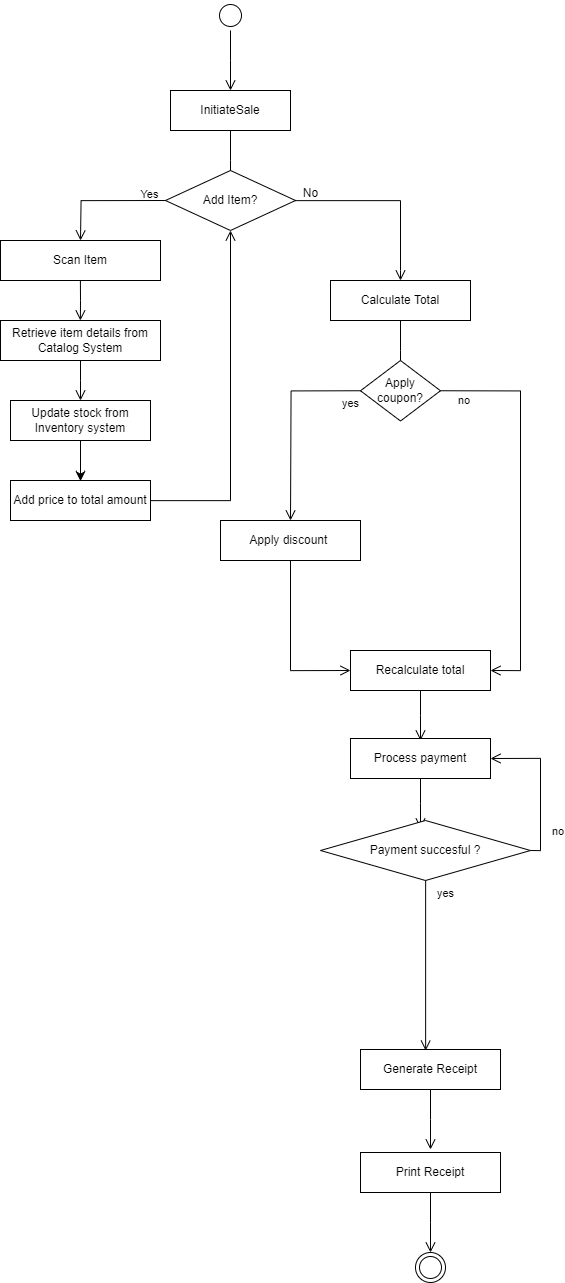

The diagram above was exported from draw.io. Its source (the exported page's mxGraphModel, read from the mxfile embedded in the PNG):
<mxGraphModel dx="2836" dy="5891" grid="1" gridSize="10" guides="1" tooltips="1" connect="1" arrows="1" fold="1" page="1" pageScale="1" pageWidth="850" pageHeight="1100" math="0" shadow="0">
  <root>
    <mxCell id="0" />
    <mxCell id="1" parent="0" />
    <mxCell id="2" value="InitiateSale" style="rounded=0;whiteSpace=wrap;html=1;arcSize=40;labelBackgroundColor=none;" vertex="1" parent="1">
      <mxGeometry x="2920" y="30" width="120" height="40" as="geometry" />
    </mxCell>
    <mxCell id="3" value="" style="edgeStyle=orthogonalEdgeStyle;html=1;verticalAlign=bottom;endArrow=open;endSize=8;rounded=0;labelBackgroundColor=none;fontColor=default;" edge="1" source="2" parent="1">
      <mxGeometry relative="1" as="geometry">
        <mxPoint x="2980" y="130" as="targetPoint" />
      </mxGeometry>
    </mxCell>
    <mxCell id="4" value="" style="ellipse;html=1;shape=startState;labelBackgroundColor=none;rounded=0;" vertex="1" parent="1">
      <mxGeometry x="2965" y="-60" width="30" height="30" as="geometry" />
    </mxCell>
    <mxCell id="5" value="" style="edgeStyle=orthogonalEdgeStyle;html=1;verticalAlign=bottom;endArrow=open;endSize=8;rounded=0;labelBackgroundColor=none;fontColor=default;" edge="1" source="4" parent="1">
      <mxGeometry relative="1" as="geometry">
        <mxPoint x="2980" y="30" as="targetPoint" />
      </mxGeometry>
    </mxCell>
    <mxCell id="6" value="Add Item?" style="rhombus;whiteSpace=wrap;html=1;labelBackgroundColor=none;rounded=0;" vertex="1" parent="1">
      <mxGeometry x="2915" y="110" width="130" height="60" as="geometry" />
    </mxCell>
    <mxCell id="7" value="" style="edgeStyle=orthogonalEdgeStyle;html=1;align=left;verticalAlign=bottom;endArrow=open;endSize=8;rounded=0;labelBackgroundColor=none;fontColor=default;" edge="1" source="6" parent="1">
      <mxGeometry x="-1" relative="1" as="geometry">
        <mxPoint x="3150" y="220" as="targetPoint" />
        <Array as="points">
          <mxPoint x="3150" y="140" />
          <mxPoint x="3150" y="210" />
        </Array>
      </mxGeometry>
    </mxCell>
    <mxCell id="8" value="" style="edgeStyle=orthogonalEdgeStyle;html=1;align=left;verticalAlign=top;endArrow=open;endSize=8;rounded=0;exitX=0;exitY=0.5;exitDx=0;exitDy=0;labelBackgroundColor=none;fontColor=default;" edge="1" source="6" parent="1">
      <mxGeometry x="-0.8176" y="10" relative="1" as="geometry">
        <mxPoint x="2830" y="180" as="targetPoint" />
        <mxPoint as="offset" />
      </mxGeometry>
    </mxCell>
    <mxCell id="9" value="Yes" style="edgeLabel;html=1;align=center;verticalAlign=middle;resizable=0;points=[];labelBackgroundColor=none;rounded=0;" connectable="0" vertex="1" parent="8">
      <mxGeometry x="-0.7305" y="1" relative="1" as="geometry">
        <mxPoint y="-8" as="offset" />
      </mxGeometry>
    </mxCell>
    <mxCell id="10" value="No" style="text;html=1;align=center;verticalAlign=middle;resizable=0;points=[];autosize=1;strokeColor=none;fillColor=none;labelBackgroundColor=none;rounded=0;" vertex="1" parent="1">
      <mxGeometry x="3040" y="118" width="40" height="30" as="geometry" />
    </mxCell>
    <mxCell id="11" value="Retrieve item details from Catalog System" style="rounded=0;whiteSpace=wrap;html=1;arcSize=40;labelBackgroundColor=none;" vertex="1" parent="1">
      <mxGeometry x="2750" y="260" width="160" height="40" as="geometry" />
    </mxCell>
    <mxCell id="12" value="" style="edgeStyle=orthogonalEdgeStyle;html=1;verticalAlign=bottom;endArrow=open;endSize=8;rounded=0;entryX=0.5;entryY=0;entryDx=0;entryDy=0;labelBackgroundColor=none;fontColor=default;" edge="1" source="11" target="16" parent="1">
      <mxGeometry relative="1" as="geometry">
        <mxPoint x="2830" y="320" as="targetPoint" />
        <Array as="points">
          <mxPoint x="2830" y="320" />
          <mxPoint x="2830" y="320" />
        </Array>
      </mxGeometry>
    </mxCell>
    <mxCell id="13" value="Calculate Total" style="rounded=0;whiteSpace=wrap;html=1;arcSize=40;labelBackgroundColor=none;" vertex="1" parent="1">
      <mxGeometry x="3080" y="220" width="140" height="40" as="geometry" />
    </mxCell>
    <mxCell id="14" value="" style="edgeStyle=orthogonalEdgeStyle;html=1;verticalAlign=bottom;endArrow=open;endSize=8;rounded=0;labelBackgroundColor=none;fontColor=default;" edge="1" source="13" parent="1">
      <mxGeometry relative="1" as="geometry">
        <mxPoint x="3150" y="320" as="targetPoint" />
      </mxGeometry>
    </mxCell>
    <mxCell id="15" value="" style="edgeStyle=orthogonalEdgeStyle;rounded=0;orthogonalLoop=1;jettySize=auto;html=1;labelBackgroundColor=none;fontColor=default;" edge="1" source="16" target="18" parent="1">
      <mxGeometry relative="1" as="geometry" />
    </mxCell>
    <mxCell id="16" value="Update stock from Inventory system" style="rounded=0;whiteSpace=wrap;html=1;arcSize=40;labelBackgroundColor=none;" vertex="1" parent="1">
      <mxGeometry x="2760" y="340" width="140" height="40" as="geometry" />
    </mxCell>
    <mxCell id="17" value="" style="edgeStyle=orthogonalEdgeStyle;html=1;verticalAlign=bottom;endArrow=open;endSize=8;rounded=0;labelBackgroundColor=none;fontColor=default;" edge="1" source="16" parent="1">
      <mxGeometry relative="1" as="geometry">
        <mxPoint x="2830" y="420.5" as="targetPoint" />
      </mxGeometry>
    </mxCell>
    <mxCell id="18" value="Add price to total amount" style="rounded=0;whiteSpace=wrap;html=1;arcSize=40;labelBackgroundColor=none;" vertex="1" parent="1">
      <mxGeometry x="2760" y="420" width="140" height="40" as="geometry" />
    </mxCell>
    <mxCell id="19" value="" style="edgeStyle=orthogonalEdgeStyle;html=1;verticalAlign=bottom;endArrow=open;endSize=8;rounded=0;entryX=0.5;entryY=1;entryDx=0;entryDy=0;labelBackgroundColor=none;fontColor=default;" edge="1" source="18" target="6" parent="1">
      <mxGeometry relative="1" as="geometry">
        <mxPoint x="2830" y="520" as="targetPoint" />
      </mxGeometry>
    </mxCell>
    <mxCell id="20" value="Apply coupon?" style="rhombus;whiteSpace=wrap;html=1;labelBackgroundColor=none;rounded=0;" vertex="1" parent="1">
      <mxGeometry x="3110" y="300" width="80" height="60.5" as="geometry" />
    </mxCell>
    <mxCell id="21" value="no" style="edgeStyle=orthogonalEdgeStyle;html=1;align=left;verticalAlign=bottom;endArrow=open;endSize=8;rounded=0;exitX=1;exitY=0.5;exitDx=0;exitDy=0;entryX=1;entryY=0.5;entryDx=0;entryDy=0;labelBackgroundColor=none;fontColor=default;" edge="1" source="20" target="25" parent="1">
      <mxGeometry x="-0.9086" y="-19" relative="1" as="geometry">
        <mxPoint x="3270" y="460" as="targetPoint" />
        <Array as="points">
          <mxPoint x="3270" y="330" />
          <mxPoint x="3270" y="610" />
        </Array>
        <mxPoint x="-1" as="offset" />
      </mxGeometry>
    </mxCell>
    <mxCell id="22" value="yes" style="edgeStyle=orthogonalEdgeStyle;html=1;align=left;verticalAlign=top;endArrow=open;endSize=8;rounded=0;exitX=0;exitY=0.5;exitDx=0;exitDy=0;labelBackgroundColor=none;fontColor=default;" edge="1" source="20" parent="1">
      <mxGeometry x="-0.7884" relative="1" as="geometry">
        <mxPoint x="3040" y="460" as="targetPoint" />
        <mxPoint as="offset" />
      </mxGeometry>
    </mxCell>
    <mxCell id="23" value="Apply discount&amp;nbsp;" style="rounded=0;whiteSpace=wrap;html=1;arcSize=40;labelBackgroundColor=none;" vertex="1" parent="1">
      <mxGeometry x="2970" y="460" width="140" height="40" as="geometry" />
    </mxCell>
    <mxCell id="24" value="" style="edgeStyle=orthogonalEdgeStyle;html=1;verticalAlign=bottom;endArrow=open;endSize=8;rounded=0;entryX=0;entryY=0.5;entryDx=0;entryDy=0;labelBackgroundColor=none;fontColor=default;" edge="1" source="23" target="25" parent="1">
      <mxGeometry relative="1" as="geometry">
        <mxPoint x="3040" y="560" as="targetPoint" />
      </mxGeometry>
    </mxCell>
    <mxCell id="25" value="Recalculate total" style="rounded=0;whiteSpace=wrap;html=1;arcSize=40;labelBackgroundColor=none;" vertex="1" parent="1">
      <mxGeometry x="3100" y="590" width="140" height="40" as="geometry" />
    </mxCell>
    <mxCell id="26" value="" style="edgeStyle=orthogonalEdgeStyle;html=1;verticalAlign=bottom;endArrow=open;endSize=8;rounded=0;labelBackgroundColor=none;fontColor=default;" edge="1" source="25" parent="1">
      <mxGeometry relative="1" as="geometry">
        <mxPoint x="3170" y="680" as="targetPoint" />
      </mxGeometry>
    </mxCell>
    <mxCell id="27" value="Process payment" style="rounded=0;whiteSpace=wrap;html=1;arcSize=40;labelBackgroundColor=none;" vertex="1" parent="1">
      <mxGeometry x="3100" y="678" width="140" height="40" as="geometry" />
    </mxCell>
    <mxCell id="28" value="" style="edgeStyle=orthogonalEdgeStyle;html=1;verticalAlign=bottom;endArrow=open;endSize=8;rounded=0;labelBackgroundColor=none;fontColor=default;" edge="1" source="27" parent="1">
      <mxGeometry relative="1" as="geometry">
        <mxPoint x="3170" y="768" as="targetPoint" />
      </mxGeometry>
    </mxCell>
    <mxCell id="29" value="Payment succesful ?" style="rhombus;whiteSpace=wrap;html=1;labelBackgroundColor=none;rounded=0;" vertex="1" parent="1">
      <mxGeometry x="3070" y="760" width="210" height="60" as="geometry" />
    </mxCell>
    <mxCell id="30" value="no" style="edgeStyle=orthogonalEdgeStyle;html=1;align=left;verticalAlign=bottom;endArrow=open;endSize=8;rounded=0;entryX=1;entryY=0.5;entryDx=0;entryDy=0;exitX=1;exitY=0.5;exitDx=0;exitDy=0;labelBackgroundColor=none;fontColor=default;" edge="1" source="29" target="27" parent="1">
      <mxGeometry x="-0.7363" y="-10" relative="1" as="geometry">
        <mxPoint x="3400" y="920" as="targetPoint" />
        <mxPoint as="offset" />
      </mxGeometry>
    </mxCell>
    <mxCell id="31" value="yes" style="edgeStyle=orthogonalEdgeStyle;html=1;align=left;verticalAlign=top;endArrow=open;endSize=8;rounded=0;labelBackgroundColor=none;fontColor=default;" edge="1" source="29" parent="1">
      <mxGeometry x="-0.9984" y="10" relative="1" as="geometry">
        <mxPoint x="3175" y="990" as="targetPoint" />
        <Array as="points">
          <mxPoint x="3175" y="990" />
        </Array>
        <mxPoint as="offset" />
      </mxGeometry>
    </mxCell>
    <mxCell id="32" value="Generate Receipt" style="rounded=0;whiteSpace=wrap;html=1;arcSize=40;labelBackgroundColor=none;" vertex="1" parent="1">
      <mxGeometry x="3110" y="989" width="140" height="40" as="geometry" />
    </mxCell>
    <mxCell id="33" value="" style="edgeStyle=orthogonalEdgeStyle;html=1;verticalAlign=bottom;endArrow=open;endSize=8;rounded=0;labelBackgroundColor=none;fontColor=default;" edge="1" source="32" parent="1">
      <mxGeometry relative="1" as="geometry">
        <mxPoint x="3180" y="1089" as="targetPoint" />
      </mxGeometry>
    </mxCell>
    <mxCell id="34" value="Print Receipt" style="rounded=0;whiteSpace=wrap;html=1;arcSize=40;labelBackgroundColor=none;" vertex="1" parent="1">
      <mxGeometry x="3110" y="1092" width="140" height="40" as="geometry" />
    </mxCell>
    <mxCell id="35" value="" style="edgeStyle=orthogonalEdgeStyle;html=1;verticalAlign=bottom;endArrow=open;endSize=8;rounded=0;labelBackgroundColor=none;fontColor=default;" edge="1" source="34" parent="1">
      <mxGeometry relative="1" as="geometry">
        <mxPoint x="3180" y="1192" as="targetPoint" />
      </mxGeometry>
    </mxCell>
    <mxCell id="36" value="" style="ellipse;html=1;shape=endState;labelBackgroundColor=none;rounded=0;" vertex="1" parent="1">
      <mxGeometry x="3165" y="1192" width="30" height="30" as="geometry" />
    </mxCell>
    <mxCell id="37" value="Scan Item" style="rounded=0;whiteSpace=wrap;html=1;arcSize=40;labelBackgroundColor=none;" vertex="1" parent="1">
      <mxGeometry x="2750" y="180" width="160" height="40" as="geometry" />
    </mxCell>
    <mxCell id="38" value="" style="edgeStyle=orthogonalEdgeStyle;html=1;verticalAlign=bottom;endArrow=open;endSize=8;rounded=0;entryX=0.5;entryY=0;entryDx=0;entryDy=0;labelBackgroundColor=none;fontColor=default;" edge="1" parent="1">
      <mxGeometry relative="1" as="geometry">
        <mxPoint x="2829.89" y="260" as="targetPoint" />
        <mxPoint x="2829.89" y="220" as="sourcePoint" />
        <Array as="points">
          <mxPoint x="2829.89" y="240" />
          <mxPoint x="2829.89" y="240" />
        </Array>
      </mxGeometry>
    </mxCell>
  </root>
</mxGraphModel>